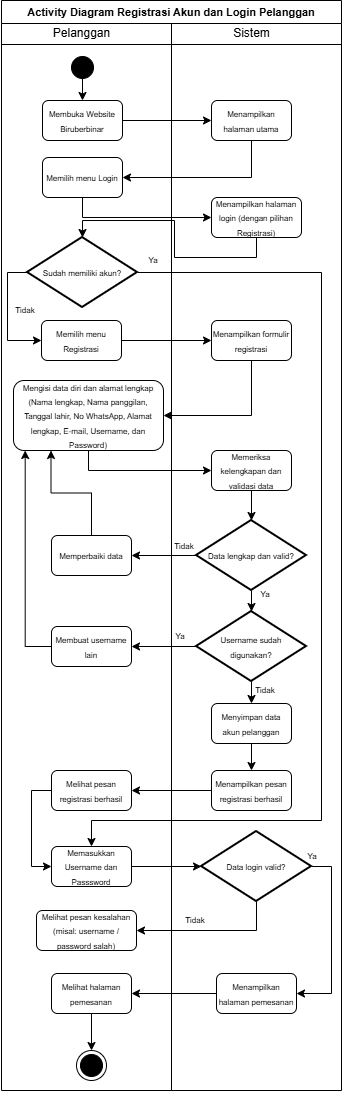

The diagram above was exported from draw.io. Its source (the exported page's mxGraphModel, read from the mxfile embedded in the PNG):
<mxGraphModel dx="685" dy="399" grid="1" gridSize="10" guides="1" tooltips="1" connect="1" arrows="1" fold="1" page="1" pageScale="1" pageWidth="827" pageHeight="1169" math="0" shadow="0">
  <root>
    <mxCell id="HthZ2f1srhBSABpIl1M--0" />
    <mxCell id="HthZ2f1srhBSABpIl1M--1" parent="HthZ2f1srhBSABpIl1M--0" />
    <mxCell id="HthZ2f1srhBSABpIl1M--2" parent="HthZ2f1srhBSABpIl1M--1" style="swimlane;whiteSpace=wrap;html=1;" value="&lt;font style=&quot;font-size: 11px;&quot;&gt;Activity Diagram Registrasi Akun dan Login Pelanggan&lt;/font&gt;" vertex="1">
      <mxGeometry height="1090" width="340" x="30" y="10" as="geometry" />
    </mxCell>
    <mxCell id="HthZ2f1srhBSABpIl1M--3" parent="HthZ2f1srhBSABpIl1M--2" style="line;html=1;strokeWidth=1;align=left;verticalAlign=middle;spacingTop=-1;spacingLeft=3;spacingRight=3;rotatable=0;labelPosition=right;points=[];portConstraint=eastwest;" value="" vertex="1">
      <mxGeometry height="8" width="340" y="40" as="geometry" />
    </mxCell>
    <mxCell id="HthZ2f1srhBSABpIl1M--4" edge="1" parent="HthZ2f1srhBSABpIl1M--2" source="HthZ2f1srhBSABpIl1M--5" style="edgeStyle=orthogonalEdgeStyle;rounded=0;orthogonalLoop=1;jettySize=auto;html=1;exitX=0.5;exitY=1;exitDx=0;exitDy=0;" target="HthZ2f1srhBSABpIl1M--13">
      <mxGeometry relative="1" as="geometry" />
    </mxCell>
    <mxCell id="HthZ2f1srhBSABpIl1M--5" parent="HthZ2f1srhBSABpIl1M--2" style="ellipse;blackSpace=wrap;html=1;aspect=fixed;fillColor=#000000;" value="" vertex="1">
      <mxGeometry height="22" width="22" x="70" y="56" as="geometry" />
    </mxCell>
    <mxCell id="HthZ2f1srhBSABpIl1M--6" parent="HthZ2f1srhBSABpIl1M--2" style="text;html=1;align=center;verticalAlign=middle;resizable=0;points=[];autosize=1;strokeColor=none;fillColor=none;" value="Pelanggan" vertex="1">
      <mxGeometry height="30" width="80" x="40" y="18" as="geometry" />
    </mxCell>
    <mxCell id="HthZ2f1srhBSABpIl1M--7" parent="HthZ2f1srhBSABpIl1M--2" style="text;html=1;align=center;verticalAlign=middle;resizable=0;points=[];autosize=1;strokeColor=none;fillColor=none;" value="Sistem" vertex="1">
      <mxGeometry height="30" width="60" x="220" y="18" as="geometry" />
    </mxCell>
    <mxCell id="HthZ2f1srhBSABpIl1M--8" edge="1" parent="HthZ2f1srhBSABpIl1M--2" style="endArrow=none;html=1;rounded=0;entryX=0.5;entryY=1;entryDx=0;entryDy=0;" target="HthZ2f1srhBSABpIl1M--2" value="">
      <mxGeometry height="50" relative="1" width="50" as="geometry">
        <mxPoint x="170" y="23" as="sourcePoint" />
        <mxPoint x="170" y="423" as="targetPoint" />
      </mxGeometry>
    </mxCell>
    <mxCell id="HthZ2f1srhBSABpIl1M--10" edge="1" parent="HthZ2f1srhBSABpIl1M--2" source="HthZ2f1srhBSABpIl1M--11" style="edgeStyle=orthogonalEdgeStyle;rounded=0;orthogonalLoop=1;jettySize=auto;html=1;entryX=1;entryY=0.5;entryDx=0;entryDy=0;exitX=0.5;exitY=1;exitDx=0;exitDy=0;" target="HthZ2f1srhBSABpIl1M--15">
      <mxGeometry relative="1" as="geometry" />
    </mxCell>
    <mxCell id="HthZ2f1srhBSABpIl1M--11" parent="HthZ2f1srhBSABpIl1M--2" style="rounded=1;whiteSpace=wrap;html=1;" value="&lt;font style=&quot;font-size: 8px;&quot;&gt;Menampilkan halaman utama&lt;/font&gt;" vertex="1">
      <mxGeometry height="40" width="80" x="210" y="100" as="geometry" />
    </mxCell>
    <mxCell id="HthZ2f1srhBSABpIl1M--12" edge="1" parent="HthZ2f1srhBSABpIl1M--2" source="HthZ2f1srhBSABpIl1M--13" style="edgeStyle=orthogonalEdgeStyle;rounded=0;orthogonalLoop=1;jettySize=auto;html=1;entryX=0;entryY=0.5;entryDx=0;entryDy=0;" target="HthZ2f1srhBSABpIl1M--11">
      <mxGeometry relative="1" as="geometry" />
    </mxCell>
    <mxCell id="HthZ2f1srhBSABpIl1M--13" parent="HthZ2f1srhBSABpIl1M--2" style="rounded=1;whiteSpace=wrap;html=1;" value="&lt;font style=&quot;font-size: 8px;&quot;&gt;Membuka Website Biruberbinar&lt;/font&gt;" vertex="1">
      <mxGeometry height="40" width="80" x="41" y="100" as="geometry" />
    </mxCell>
    <mxCell id="geLhbaPG9Ljbsk2JKkF0-21" edge="1" parent="HthZ2f1srhBSABpIl1M--2" source="HthZ2f1srhBSABpIl1M--15" style="edgeStyle=orthogonalEdgeStyle;rounded=0;orthogonalLoop=1;jettySize=auto;html=1;exitX=0.5;exitY=1;exitDx=0;exitDy=0;entryX=0;entryY=0.5;entryDx=0;entryDy=0;" target="geLhbaPG9Ljbsk2JKkF0-4">
      <mxGeometry relative="1" as="geometry" />
    </mxCell>
    <mxCell id="HthZ2f1srhBSABpIl1M--15" parent="HthZ2f1srhBSABpIl1M--2" style="rounded=1;whiteSpace=wrap;html=1;" value="&lt;font style=&quot;font-size: 8px;&quot;&gt;Memilih menu Login&lt;/font&gt;" vertex="1">
      <mxGeometry height="40" width="80" x="41" y="157" as="geometry" />
    </mxCell>
    <mxCell id="geLhbaPG9Ljbsk2JKkF0-4" parent="HthZ2f1srhBSABpIl1M--2" style="rounded=1;whiteSpace=wrap;html=1;" value="&lt;span style=&quot;font-size: 8px;&quot;&gt;Menampilkan halaman login (dengan pilihan Registrasi)&lt;/span&gt;" vertex="1">
      <mxGeometry height="40" width="90" x="210" y="197" as="geometry" />
    </mxCell>
    <mxCell id="qjBj-fWxVVN4SE2Cau45-7" edge="1" parent="HthZ2f1srhBSABpIl1M--2" source="geLhbaPG9Ljbsk2JKkF0-18" style="edgeStyle=orthogonalEdgeStyle;rounded=0;orthogonalLoop=1;jettySize=auto;html=1;exitX=0.5;exitY=1;exitDx=0;exitDy=0;entryX=1;entryY=0.5;entryDx=0;entryDy=0;" target="qjBj-fWxVVN4SE2Cau45-6">
      <mxGeometry relative="1" as="geometry" />
    </mxCell>
    <mxCell id="geLhbaPG9Ljbsk2JKkF0-18" parent="HthZ2f1srhBSABpIl1M--2" style="rounded=1;whiteSpace=wrap;html=1;" value="&lt;span style=&quot;font-size: 8px;&quot;&gt;Menampilkan formulir registrasi&lt;/span&gt;" vertex="1">
      <mxGeometry height="40" width="80" x="210" y="320" as="geometry" />
    </mxCell>
    <mxCell id="geLhbaPG9Ljbsk2JKkF0-31" parent="HthZ2f1srhBSABpIl1M--2" style="rounded=1;whiteSpace=wrap;html=1;" value="&lt;span style=&quot;font-size: 8px;&quot;&gt;Melihat pesan kesalahan&lt;/span&gt;&lt;div&gt;&lt;span style=&quot;font-size: 8px;&quot;&gt;(misal: username / password salah)&lt;/span&gt;&lt;/div&gt;" vertex="1">
      <mxGeometry height="40" width="100" x="35" y="910" as="geometry" />
    </mxCell>
    <mxCell id="qjBj-fWxVVN4SE2Cau45-38" edge="1" parent="HthZ2f1srhBSABpIl1M--2" source="geLhbaPG9Ljbsk2JKkF0-44" style="edgeStyle=orthogonalEdgeStyle;rounded=0;orthogonalLoop=1;jettySize=auto;html=1;" target="qjBj-fWxVVN4SE2Cau45-37">
      <mxGeometry relative="1" as="geometry" />
    </mxCell>
    <mxCell id="geLhbaPG9Ljbsk2JKkF0-44" parent="HthZ2f1srhBSABpIl1M--2" style="rounded=1;whiteSpace=wrap;html=1;" value="&lt;span style=&quot;font-size: 8px;&quot;&gt;Menampilkan halaman pemesanan&lt;/span&gt;" vertex="1">
      <mxGeometry height="40" width="80" x="215" y="973" as="geometry" />
    </mxCell>
    <mxCell id="qjBj-fWxVVN4SE2Cau45-3" edge="1" parent="HthZ2f1srhBSABpIl1M--2" source="qjBj-fWxVVN4SE2Cau45-1" style="edgeStyle=orthogonalEdgeStyle;rounded=0;orthogonalLoop=1;jettySize=auto;html=1;exitX=0;exitY=0.5;exitDx=0;exitDy=0;exitPerimeter=0;entryX=0;entryY=0.5;entryDx=0;entryDy=0;" target="qjBj-fWxVVN4SE2Cau45-2">
      <mxGeometry relative="1" as="geometry" />
    </mxCell>
    <mxCell id="qjBj-fWxVVN4SE2Cau45-31" edge="1" parent="HthZ2f1srhBSABpIl1M--2" source="qjBj-fWxVVN4SE2Cau45-1" style="edgeStyle=orthogonalEdgeStyle;rounded=0;orthogonalLoop=1;jettySize=auto;html=1;exitX=1;exitY=0.5;exitDx=0;exitDy=0;exitPerimeter=0;entryX=0.5;entryY=0;entryDx=0;entryDy=0;" target="qjBj-fWxVVN4SE2Cau45-0">
      <mxGeometry relative="1" as="geometry">
        <Array as="points">
          <mxPoint x="320" y="272" />
          <mxPoint x="320" y="820" />
          <mxPoint x="90" y="820" />
        </Array>
        <mxPoint x="90" y="820" as="targetPoint" />
      </mxGeometry>
    </mxCell>
    <mxCell id="qjBj-fWxVVN4SE2Cau45-1" parent="HthZ2f1srhBSABpIl1M--2" style="strokeWidth=2;html=1;shape=mxgraph.flowchart.decision;whiteSpace=wrap;" value="&lt;font style=&quot;font-size: 8px;&quot;&gt;Sudah memiliki akun?&lt;/font&gt;" vertex="1">
      <mxGeometry height="70" width="110" x="26" y="237" as="geometry" />
    </mxCell>
    <mxCell id="qjBj-fWxVVN4SE2Cau45-5" edge="1" parent="HthZ2f1srhBSABpIl1M--2" source="qjBj-fWxVVN4SE2Cau45-2" style="edgeStyle=orthogonalEdgeStyle;rounded=0;orthogonalLoop=1;jettySize=auto;html=1;exitX=1;exitY=0.5;exitDx=0;exitDy=0;" target="geLhbaPG9Ljbsk2JKkF0-18">
      <mxGeometry relative="1" as="geometry" />
    </mxCell>
    <mxCell id="qjBj-fWxVVN4SE2Cau45-2" parent="HthZ2f1srhBSABpIl1M--2" style="rounded=1;whiteSpace=wrap;html=1;" value="&lt;span style=&quot;font-size: 8px;&quot;&gt;Memilih menu Registrasi&lt;/span&gt;" vertex="1">
      <mxGeometry height="40" width="80" x="40" y="320" as="geometry" />
    </mxCell>
    <mxCell id="qjBj-fWxVVN4SE2Cau45-4" parent="HthZ2f1srhBSABpIl1M--2" style="text;html=1;whiteSpace=wrap;strokeColor=none;fillColor=none;align=center;verticalAlign=middle;rounded=0;" value="&lt;font style=&quot;font-size: 8px;&quot;&gt;Tidak&lt;/font&gt;" vertex="1">
      <mxGeometry height="17" width="32" x="8" y="300" as="geometry" />
    </mxCell>
    <mxCell id="qjBj-fWxVVN4SE2Cau45-9" edge="1" parent="HthZ2f1srhBSABpIl1M--2" source="qjBj-fWxVVN4SE2Cau45-6" style="edgeStyle=orthogonalEdgeStyle;rounded=0;orthogonalLoop=1;jettySize=auto;html=1;exitX=0.5;exitY=1;exitDx=0;exitDy=0;" target="qjBj-fWxVVN4SE2Cau45-8">
      <mxGeometry relative="1" as="geometry" />
    </mxCell>
    <mxCell id="qjBj-fWxVVN4SE2Cau45-6" parent="HthZ2f1srhBSABpIl1M--2" style="rounded=1;whiteSpace=wrap;html=1;" value="&lt;span style=&quot;font-size: 8px;&quot;&gt;Mengisi data diri dan alamat lengkap&lt;/span&gt;&lt;div&gt;&lt;span style=&quot;font-size: 8px;&quot;&gt;(Nama lengkap, Nama panggilan, Tanggal lahir, No WhatsApp, Alamat lengkap, E-mail, Username, dan Password)&lt;/span&gt;&lt;/div&gt;" vertex="1">
      <mxGeometry height="70" width="150" x="12" y="380" as="geometry" />
    </mxCell>
    <mxCell id="qjBj-fWxVVN4SE2Cau45-11" edge="1" parent="HthZ2f1srhBSABpIl1M--2" source="qjBj-fWxVVN4SE2Cau45-8" style="edgeStyle=orthogonalEdgeStyle;rounded=0;orthogonalLoop=1;jettySize=auto;html=1;" target="qjBj-fWxVVN4SE2Cau45-10">
      <mxGeometry relative="1" as="geometry" />
    </mxCell>
    <mxCell id="qjBj-fWxVVN4SE2Cau45-8" parent="HthZ2f1srhBSABpIl1M--2" style="rounded=1;whiteSpace=wrap;html=1;" value="&lt;span style=&quot;font-size: 8px;&quot;&gt;Memeriksa kelengkapan dan validasi data&lt;/span&gt;" vertex="1">
      <mxGeometry height="40" width="80" x="210" y="450" as="geometry" />
    </mxCell>
    <mxCell id="qjBj-fWxVVN4SE2Cau45-13" edge="1" parent="HthZ2f1srhBSABpIl1M--2" source="qjBj-fWxVVN4SE2Cau45-10" style="edgeStyle=orthogonalEdgeStyle;rounded=0;orthogonalLoop=1;jettySize=auto;html=1;exitX=0;exitY=0.5;exitDx=0;exitDy=0;exitPerimeter=0;" target="qjBj-fWxVVN4SE2Cau45-12">
      <mxGeometry relative="1" as="geometry" />
    </mxCell>
    <mxCell id="qjBj-fWxVVN4SE2Cau45-17" edge="1" parent="HthZ2f1srhBSABpIl1M--2" source="qjBj-fWxVVN4SE2Cau45-10" style="edgeStyle=orthogonalEdgeStyle;rounded=0;orthogonalLoop=1;jettySize=auto;html=1;" target="qjBj-fWxVVN4SE2Cau45-16">
      <mxGeometry relative="1" as="geometry" />
    </mxCell>
    <mxCell id="qjBj-fWxVVN4SE2Cau45-10" parent="HthZ2f1srhBSABpIl1M--2" style="strokeWidth=2;html=1;shape=mxgraph.flowchart.decision;whiteSpace=wrap;" value="&lt;font style=&quot;font-size: 8px;&quot;&gt;Data lengkap dan valid?&lt;/font&gt;" vertex="1">
      <mxGeometry height="70" width="110" x="195" y="520" as="geometry" />
    </mxCell>
    <mxCell id="qjBj-fWxVVN4SE2Cau45-42" edge="1" parent="HthZ2f1srhBSABpIl1M--2" source="qjBj-fWxVVN4SE2Cau45-12" style="edgeStyle=orthogonalEdgeStyle;rounded=0;orthogonalLoop=1;jettySize=auto;html=1;exitX=0.5;exitY=0;exitDx=0;exitDy=0;entryX=0.25;entryY=1;entryDx=0;entryDy=0;" target="qjBj-fWxVVN4SE2Cau45-6">
      <mxGeometry relative="1" as="geometry" />
    </mxCell>
    <mxCell id="qjBj-fWxVVN4SE2Cau45-12" parent="HthZ2f1srhBSABpIl1M--2" style="rounded=1;whiteSpace=wrap;html=1;" value="&lt;span style=&quot;font-size: 8px;&quot;&gt;Memperbaiki data&lt;/span&gt;" vertex="1">
      <mxGeometry height="40" width="80" x="50" y="535" as="geometry" />
    </mxCell>
    <mxCell id="qjBj-fWxVVN4SE2Cau45-14" parent="HthZ2f1srhBSABpIl1M--2" style="text;html=1;whiteSpace=wrap;strokeColor=none;fillColor=none;align=center;verticalAlign=middle;rounded=0;" value="&lt;font style=&quot;font-size: 8px;&quot;&gt;Tidak&lt;/font&gt;" vertex="1">
      <mxGeometry height="17" width="32" x="167" y="536" as="geometry" />
    </mxCell>
    <mxCell id="qjBj-fWxVVN4SE2Cau45-20" edge="1" parent="HthZ2f1srhBSABpIl1M--2" source="qjBj-fWxVVN4SE2Cau45-16" style="edgeStyle=orthogonalEdgeStyle;rounded=0;orthogonalLoop=1;jettySize=auto;html=1;exitX=0;exitY=0.5;exitDx=0;exitDy=0;exitPerimeter=0;entryX=1;entryY=0.5;entryDx=0;entryDy=0;" target="qjBj-fWxVVN4SE2Cau45-19">
      <mxGeometry relative="1" as="geometry" />
    </mxCell>
    <mxCell id="qjBj-fWxVVN4SE2Cau45-24" edge="1" parent="HthZ2f1srhBSABpIl1M--2" source="qjBj-fWxVVN4SE2Cau45-16" style="edgeStyle=orthogonalEdgeStyle;rounded=0;orthogonalLoop=1;jettySize=auto;html=1;exitX=0.5;exitY=1;exitDx=0;exitDy=0;exitPerimeter=0;" target="qjBj-fWxVVN4SE2Cau45-22">
      <mxGeometry relative="1" as="geometry" />
    </mxCell>
    <mxCell id="qjBj-fWxVVN4SE2Cau45-16" parent="HthZ2f1srhBSABpIl1M--2" style="strokeWidth=2;html=1;shape=mxgraph.flowchart.decision;whiteSpace=wrap;" value="&lt;font style=&quot;font-size: 8px;&quot;&gt;Username sudah&lt;/font&gt;&lt;div&gt;&lt;font style=&quot;font-size: 8px;&quot;&gt;digunakan?&lt;/font&gt;&lt;/div&gt;" vertex="1">
      <mxGeometry height="70" width="110" x="195" y="611" as="geometry" />
    </mxCell>
    <mxCell id="qjBj-fWxVVN4SE2Cau45-18" parent="HthZ2f1srhBSABpIl1M--2" style="text;html=1;whiteSpace=wrap;strokeColor=none;fillColor=none;align=center;verticalAlign=middle;rounded=0;" value="&lt;font style=&quot;font-size: 8px;&quot;&gt;Ya&lt;/font&gt;" vertex="1">
      <mxGeometry height="17" width="32" x="248" y="585" as="geometry" />
    </mxCell>
    <mxCell id="qjBj-fWxVVN4SE2Cau45-19" parent="HthZ2f1srhBSABpIl1M--2" style="rounded=1;whiteSpace=wrap;html=1;" value="&lt;span style=&quot;font-size: 8px;&quot;&gt;Membuat username lain&lt;/span&gt;" vertex="1">
      <mxGeometry height="40" width="80" x="50" y="626" as="geometry" />
    </mxCell>
    <mxCell id="qjBj-fWxVVN4SE2Cau45-21" parent="HthZ2f1srhBSABpIl1M--2" style="text;html=1;whiteSpace=wrap;strokeColor=none;fillColor=none;align=center;verticalAlign=middle;rounded=0;" value="&lt;font style=&quot;font-size: 8px;&quot;&gt;Ya&lt;/font&gt;" vertex="1">
      <mxGeometry height="17" width="32" x="163" y="626" as="geometry" />
    </mxCell>
    <mxCell id="qjBj-fWxVVN4SE2Cau45-28" edge="1" parent="HthZ2f1srhBSABpIl1M--2" source="qjBj-fWxVVN4SE2Cau45-22" style="edgeStyle=orthogonalEdgeStyle;rounded=0;orthogonalLoop=1;jettySize=auto;html=1;exitX=0.5;exitY=1;exitDx=0;exitDy=0;" target="qjBj-fWxVVN4SE2Cau45-26">
      <mxGeometry relative="1" as="geometry" />
    </mxCell>
    <mxCell id="qjBj-fWxVVN4SE2Cau45-22" parent="HthZ2f1srhBSABpIl1M--2" style="rounded=1;whiteSpace=wrap;html=1;" value="&lt;span style=&quot;font-size: 8px;&quot;&gt;Menyimpan data akun pelanggan&lt;/span&gt;" vertex="1">
      <mxGeometry height="40" width="80" x="210" y="703" as="geometry" />
    </mxCell>
    <mxCell id="qjBj-fWxVVN4SE2Cau45-23" parent="HthZ2f1srhBSABpIl1M--2" style="text;html=1;whiteSpace=wrap;strokeColor=none;fillColor=none;align=center;verticalAlign=middle;rounded=0;" value="&lt;font style=&quot;font-size: 8px;&quot;&gt;Tidak&lt;/font&gt;" vertex="1">
      <mxGeometry height="17" width="32" x="248" y="680" as="geometry" />
    </mxCell>
    <mxCell id="qjBj-fWxVVN4SE2Cau45-29" edge="1" parent="HthZ2f1srhBSABpIl1M--2" source="qjBj-fWxVVN4SE2Cau45-26" style="edgeStyle=orthogonalEdgeStyle;rounded=0;orthogonalLoop=1;jettySize=auto;html=1;" target="qjBj-fWxVVN4SE2Cau45-27">
      <mxGeometry relative="1" as="geometry" />
    </mxCell>
    <mxCell id="qjBj-fWxVVN4SE2Cau45-26" parent="HthZ2f1srhBSABpIl1M--2" style="rounded=1;whiteSpace=wrap;html=1;" value="&lt;span style=&quot;font-size: 8px;&quot;&gt;Menampilkan pesan registrasi berhasil&lt;/span&gt;" vertex="1">
      <mxGeometry height="40" width="80" x="210" y="770" as="geometry" />
    </mxCell>
    <mxCell id="qjBj-fWxVVN4SE2Cau45-30" edge="1" parent="HthZ2f1srhBSABpIl1M--2" source="qjBj-fWxVVN4SE2Cau45-27" style="edgeStyle=orthogonalEdgeStyle;rounded=0;orthogonalLoop=1;jettySize=auto;html=1;exitX=0;exitY=0.5;exitDx=0;exitDy=0;entryX=0;entryY=0.5;entryDx=0;entryDy=0;" target="qjBj-fWxVVN4SE2Cau45-0">
      <mxGeometry relative="1" as="geometry" />
    </mxCell>
    <mxCell id="qjBj-fWxVVN4SE2Cau45-27" parent="HthZ2f1srhBSABpIl1M--2" style="rounded=1;whiteSpace=wrap;html=1;" value="&lt;span style=&quot;font-size: 8px;&quot;&gt;Melihat pesan registrasi berhasil&lt;/span&gt;" vertex="1">
      <mxGeometry height="40" width="80" x="50" y="770" as="geometry" />
    </mxCell>
    <mxCell id="qjBj-fWxVVN4SE2Cau45-33" edge="1" parent="HthZ2f1srhBSABpIl1M--2" source="qjBj-fWxVVN4SE2Cau45-0" style="edgeStyle=orthogonalEdgeStyle;rounded=0;orthogonalLoop=1;jettySize=auto;html=1;" target="qjBj-fWxVVN4SE2Cau45-25">
      <mxGeometry relative="1" as="geometry" />
    </mxCell>
    <mxCell id="qjBj-fWxVVN4SE2Cau45-0" parent="HthZ2f1srhBSABpIl1M--2" style="rounded=1;whiteSpace=wrap;html=1;" value="&lt;span style=&quot;font-size: 8px;&quot;&gt;Memasukkan Username dan Passsword&lt;/span&gt;" vertex="1">
      <mxGeometry height="40" width="80" x="50" y="846" as="geometry" />
    </mxCell>
    <mxCell id="geLhbaPG9Ljbsk2JKkF0-52" parent="HthZ2f1srhBSABpIl1M--2" style="text;html=1;whiteSpace=wrap;strokeColor=none;fillColor=none;align=center;verticalAlign=middle;rounded=0;" value="&lt;font style=&quot;font-size: 8px;&quot;&gt;Ya&lt;/font&gt;" vertex="1">
      <mxGeometry height="17" width="32" x="136" y="250" as="geometry" />
    </mxCell>
    <mxCell id="qjBj-fWxVVN4SE2Cau45-34" edge="1" parent="HthZ2f1srhBSABpIl1M--2" source="qjBj-fWxVVN4SE2Cau45-25" style="edgeStyle=orthogonalEdgeStyle;rounded=0;orthogonalLoop=1;jettySize=auto;html=1;exitX=0.5;exitY=1;exitDx=0;exitDy=0;exitPerimeter=0;entryX=1;entryY=0.5;entryDx=0;entryDy=0;" target="geLhbaPG9Ljbsk2JKkF0-31">
      <mxGeometry relative="1" as="geometry" />
    </mxCell>
    <mxCell id="qjBj-fWxVVN4SE2Cau45-35" edge="1" parent="HthZ2f1srhBSABpIl1M--2" source="qjBj-fWxVVN4SE2Cau45-25" style="edgeStyle=orthogonalEdgeStyle;rounded=0;orthogonalLoop=1;jettySize=auto;html=1;exitX=1;exitY=0.5;exitDx=0;exitDy=0;exitPerimeter=0;entryX=1;entryY=0.5;entryDx=0;entryDy=0;" target="geLhbaPG9Ljbsk2JKkF0-44">
      <mxGeometry relative="1" as="geometry" />
    </mxCell>
    <mxCell id="qjBj-fWxVVN4SE2Cau45-25" parent="HthZ2f1srhBSABpIl1M--2" style="strokeWidth=2;html=1;shape=mxgraph.flowchart.decision;whiteSpace=wrap;" value="&lt;font style=&quot;font-size: 8px;&quot;&gt;Data login valid?&lt;/font&gt;" vertex="1">
      <mxGeometry height="70" width="110" x="200" y="831" as="geometry" />
    </mxCell>
    <mxCell id="geLhbaPG9Ljbsk2JKkF0-26" parent="HthZ2f1srhBSABpIl1M--2" style="text;html=1;whiteSpace=wrap;strokeColor=none;fillColor=none;align=center;verticalAlign=middle;rounded=0;" value="&lt;font style=&quot;font-size: 8px;&quot;&gt;Tidak&lt;/font&gt;" vertex="1">
      <mxGeometry height="17" width="32" x="178" y="910" as="geometry" />
    </mxCell>
    <mxCell id="qjBj-fWxVVN4SE2Cau45-36" parent="HthZ2f1srhBSABpIl1M--2" style="text;html=1;whiteSpace=wrap;strokeColor=none;fillColor=none;align=center;verticalAlign=middle;rounded=0;" value="&lt;font style=&quot;font-size: 8px;&quot;&gt;Ya&lt;/font&gt;" vertex="1">
      <mxGeometry height="17" width="32" x="295" y="846" as="geometry" />
    </mxCell>
    <mxCell id="qjBj-fWxVVN4SE2Cau45-39" edge="1" parent="HthZ2f1srhBSABpIl1M--2" source="qjBj-fWxVVN4SE2Cau45-37" style="edgeStyle=orthogonalEdgeStyle;rounded=0;orthogonalLoop=1;jettySize=auto;html=1;exitX=0.5;exitY=1;exitDx=0;exitDy=0;">
      <mxGeometry relative="1" as="geometry">
        <mxPoint x="90" y="1049.9999999999998" as="targetPoint" />
      </mxGeometry>
    </mxCell>
    <mxCell id="qjBj-fWxVVN4SE2Cau45-37" parent="HthZ2f1srhBSABpIl1M--2" style="rounded=1;whiteSpace=wrap;html=1;" value="&lt;span style=&quot;font-size: 8px;&quot;&gt;Melihat halaman pemesanan&lt;/span&gt;" vertex="1">
      <mxGeometry height="40" width="80" x="50" y="973" as="geometry" />
    </mxCell>
    <mxCell id="qjBj-fWxVVN4SE2Cau45-44" edge="1" parent="HthZ2f1srhBSABpIl1M--2" source="qjBj-fWxVVN4SE2Cau45-19" style="edgeStyle=orthogonalEdgeStyle;rounded=0;orthogonalLoop=1;jettySize=auto;html=1;entryX=0.078;entryY=1;entryDx=0;entryDy=0;entryPerimeter=0;exitX=0;exitY=0.5;exitDx=0;exitDy=0;" target="qjBj-fWxVVN4SE2Cau45-6">
      <mxGeometry relative="1" as="geometry" />
    </mxCell>
    <mxCell id="M5X0rAqNsd3_HLo942mp-0" edge="1" parent="HthZ2f1srhBSABpIl1M--2" source="geLhbaPG9Ljbsk2JKkF0-4" style="edgeStyle=orthogonalEdgeStyle;rounded=0;orthogonalLoop=1;jettySize=auto;html=1;entryX=0.5;entryY=0;entryDx=0;entryDy=0;entryPerimeter=0;exitX=0.5;exitY=1;exitDx=0;exitDy=0;" target="qjBj-fWxVVN4SE2Cau45-1">
      <mxGeometry relative="1" as="geometry">
        <Array as="points">
          <mxPoint x="255" y="257" />
          <mxPoint x="173" y="257" />
          <mxPoint x="173" y="220" />
          <mxPoint x="81" y="220" />
        </Array>
      </mxGeometry>
    </mxCell>
    <mxCell id="kzi33ENrm7Gcj5B2GlDn-0" parent="HthZ2f1srhBSABpIl1M--2" style="ellipse;html=1;shape=endState;fillColor=#000000;strokeColor=#000000;" value="" vertex="1">
      <mxGeometry height="30" width="30" x="75" y="1050" as="geometry" />
    </mxCell>
  </root>
</mxGraphModel>